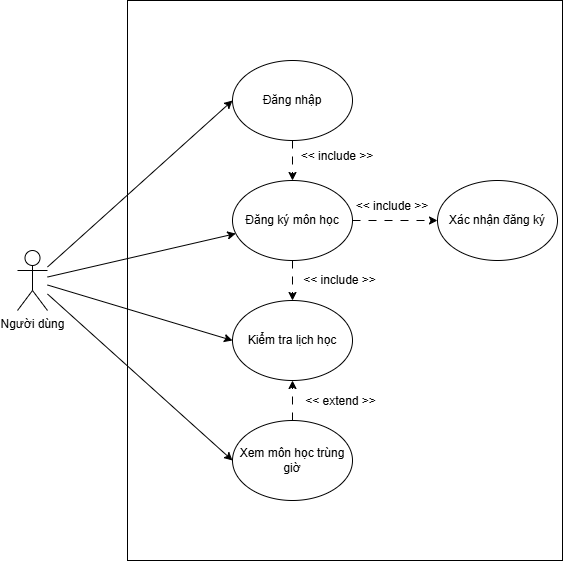

The diagram above was exported from draw.io. Its source (the exported page's mxGraphModel, read from the mxfile embedded in the PNG):
<mxGraphModel dx="1226" dy="661" grid="1" gridSize="10" guides="1" tooltips="1" connect="1" arrows="1" fold="1" page="1" pageScale="1" pageWidth="827" pageHeight="1169" math="0" shadow="0">
  <root>
    <mxCell id="0" />
    <mxCell id="1" parent="0" />
    <mxCell id="ttir-DGl_w7-r1RybD0Q-22" value="" style="rounded=0;whiteSpace=wrap;html=1;rotation=-90;" vertex="1" parent="1">
      <mxGeometry x="237.5" y="152.5" width="560" height="435" as="geometry" />
    </mxCell>
    <mxCell id="ttir-DGl_w7-r1RybD0Q-29" style="rounded=0;orthogonalLoop=1;jettySize=auto;html=1;entryX=0;entryY=0.5;entryDx=0;entryDy=0;" edge="1" parent="1" source="ttir-DGl_w7-r1RybD0Q-23" target="ttir-DGl_w7-r1RybD0Q-24">
      <mxGeometry relative="1" as="geometry" />
    </mxCell>
    <mxCell id="ttir-DGl_w7-r1RybD0Q-30" style="rounded=0;orthogonalLoop=1;jettySize=auto;html=1;" edge="1" parent="1" source="ttir-DGl_w7-r1RybD0Q-23" target="ttir-DGl_w7-r1RybD0Q-25">
      <mxGeometry relative="1" as="geometry" />
    </mxCell>
    <mxCell id="ttir-DGl_w7-r1RybD0Q-31" style="rounded=0;orthogonalLoop=1;jettySize=auto;html=1;entryX=0;entryY=0.5;entryDx=0;entryDy=0;" edge="1" parent="1" source="ttir-DGl_w7-r1RybD0Q-23" target="ttir-DGl_w7-r1RybD0Q-26">
      <mxGeometry relative="1" as="geometry" />
    </mxCell>
    <mxCell id="ttir-DGl_w7-r1RybD0Q-32" style="rounded=0;orthogonalLoop=1;jettySize=auto;html=1;entryX=0;entryY=0.5;entryDx=0;entryDy=0;" edge="1" parent="1" source="ttir-DGl_w7-r1RybD0Q-23" target="ttir-DGl_w7-r1RybD0Q-27">
      <mxGeometry relative="1" as="geometry" />
    </mxCell>
    <mxCell id="ttir-DGl_w7-r1RybD0Q-23" value="Người dùng" style="shape=umlActor;verticalLabelPosition=bottom;verticalAlign=top;html=1;outlineConnect=0;" vertex="1" parent="1">
      <mxGeometry x="190" y="340" width="30" height="60" as="geometry" />
    </mxCell>
    <mxCell id="ttir-DGl_w7-r1RybD0Q-33" style="edgeStyle=orthogonalEdgeStyle;rounded=0;orthogonalLoop=1;jettySize=auto;html=1;dashed=1;dashPattern=8 8;" edge="1" parent="1" source="ttir-DGl_w7-r1RybD0Q-24" target="ttir-DGl_w7-r1RybD0Q-25">
      <mxGeometry relative="1" as="geometry" />
    </mxCell>
    <mxCell id="ttir-DGl_w7-r1RybD0Q-24" value="Đăng nhập" style="ellipse;whiteSpace=wrap;html=1;" vertex="1" parent="1">
      <mxGeometry x="405" y="150" width="120" height="80" as="geometry" />
    </mxCell>
    <mxCell id="ttir-DGl_w7-r1RybD0Q-36" style="edgeStyle=orthogonalEdgeStyle;rounded=0;orthogonalLoop=1;jettySize=auto;html=1;entryX=0;entryY=0.5;entryDx=0;entryDy=0;dashed=1;dashPattern=8 8;" edge="1" parent="1" source="ttir-DGl_w7-r1RybD0Q-25" target="ttir-DGl_w7-r1RybD0Q-35">
      <mxGeometry relative="1" as="geometry" />
    </mxCell>
    <mxCell id="ttir-DGl_w7-r1RybD0Q-38" value="" style="edgeStyle=orthogonalEdgeStyle;rounded=0;orthogonalLoop=1;jettySize=auto;html=1;dashed=1;dashPattern=8 8;" edge="1" parent="1" source="ttir-DGl_w7-r1RybD0Q-25" target="ttir-DGl_w7-r1RybD0Q-26">
      <mxGeometry relative="1" as="geometry" />
    </mxCell>
    <mxCell id="ttir-DGl_w7-r1RybD0Q-25" value="Đăng ký môn học" style="ellipse;whiteSpace=wrap;html=1;" vertex="1" parent="1">
      <mxGeometry x="405" y="270" width="120" height="80" as="geometry" />
    </mxCell>
    <mxCell id="ttir-DGl_w7-r1RybD0Q-26" value="Kiểm tra lịch học" style="ellipse;whiteSpace=wrap;html=1;" vertex="1" parent="1">
      <mxGeometry x="405" y="390" width="120" height="80" as="geometry" />
    </mxCell>
    <mxCell id="ttir-DGl_w7-r1RybD0Q-44" style="edgeStyle=orthogonalEdgeStyle;rounded=0;orthogonalLoop=1;jettySize=auto;html=1;entryX=0.5;entryY=1;entryDx=0;entryDy=0;dashed=1;dashPattern=8 8;" edge="1" parent="1" source="ttir-DGl_w7-r1RybD0Q-27" target="ttir-DGl_w7-r1RybD0Q-26">
      <mxGeometry relative="1" as="geometry" />
    </mxCell>
    <mxCell id="ttir-DGl_w7-r1RybD0Q-27" value="Xem môn học trùng giờ" style="ellipse;whiteSpace=wrap;html=1;" vertex="1" parent="1">
      <mxGeometry x="405" y="510" width="120" height="80" as="geometry" />
    </mxCell>
    <mxCell id="ttir-DGl_w7-r1RybD0Q-28" style="edgeStyle=orthogonalEdgeStyle;rounded=0;orthogonalLoop=1;jettySize=auto;html=1;exitX=0;exitY=0.5;exitDx=0;exitDy=0;" edge="1" parent="1" source="ttir-DGl_w7-r1RybD0Q-22" target="ttir-DGl_w7-r1RybD0Q-22">
      <mxGeometry relative="1" as="geometry" />
    </mxCell>
    <mxCell id="ttir-DGl_w7-r1RybD0Q-34" value="&amp;lt;&amp;lt; include &amp;gt;&amp;gt;" style="text;html=1;whiteSpace=wrap;strokeColor=none;fillColor=none;align=center;verticalAlign=middle;rounded=0;" vertex="1" parent="1">
      <mxGeometry x="470" y="231" width="80" height="30" as="geometry" />
    </mxCell>
    <mxCell id="ttir-DGl_w7-r1RybD0Q-35" value="Xác nhận đăng ký" style="ellipse;whiteSpace=wrap;html=1;" vertex="1" parent="1">
      <mxGeometry x="610" y="270" width="120" height="80" as="geometry" />
    </mxCell>
    <mxCell id="ttir-DGl_w7-r1RybD0Q-37" value="&amp;lt;&amp;lt; include &amp;gt;&amp;gt;" style="text;html=1;whiteSpace=wrap;strokeColor=none;fillColor=none;align=center;verticalAlign=middle;rounded=0;" vertex="1" parent="1">
      <mxGeometry x="525" y="281" width="80" height="30" as="geometry" />
    </mxCell>
    <mxCell id="ttir-DGl_w7-r1RybD0Q-40" value="&amp;lt;&amp;lt; include &amp;gt;&amp;gt;" style="text;html=1;whiteSpace=wrap;strokeColor=none;fillColor=none;align=center;verticalAlign=middle;rounded=0;" vertex="1" parent="1">
      <mxGeometry x="465" y="355" width="95" height="30" as="geometry" />
    </mxCell>
    <mxCell id="ttir-DGl_w7-r1RybD0Q-41" value="&amp;lt;&amp;lt; extend &amp;gt;&amp;gt;" style="text;html=1;whiteSpace=wrap;strokeColor=none;fillColor=none;align=center;verticalAlign=middle;rounded=0;" vertex="1" parent="1">
      <mxGeometry x="466" y="476" width="95" height="30" as="geometry" />
    </mxCell>
  </root>
</mxGraphModel>